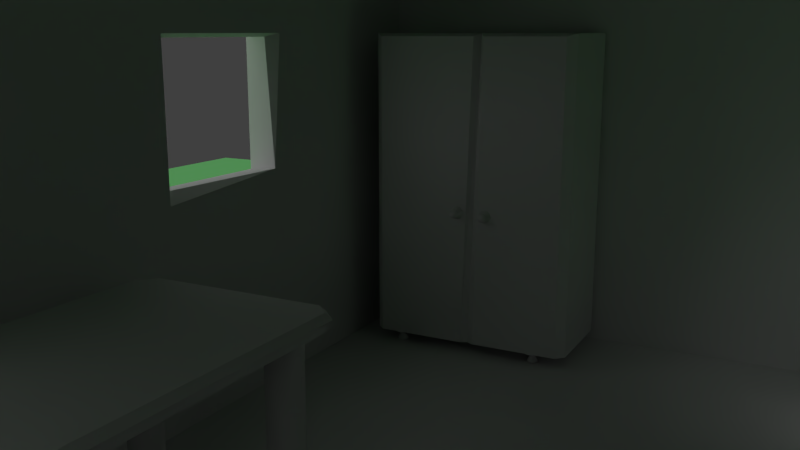 # Source: Fischerhaus.blend  (saved by Blender 2.71.0; exported with 4.5.12 LTS)
import bpy
from mathutils import Matrix  # noqa: F401  (used for matrix-valued properties, if any)

bpy.ops.wm.read_factory_settings(use_empty=True)
scene = bpy.context.scene
scene.name = 'Scene'

# ---- collections
col_collection_1 = bpy.data.collections.new('Collection 1'); scene.collection.children.link(col_collection_1)

# ---- materials (node trees are filled in below, after node groups)
mat_material_002 = bpy.data.materials.new('Material.002')
mat_material_002.alpha_threshold = 0.0
mat_material_002.use_transparent_shadow = False
mat_material_002.diffuse_color = (0.2668, 0.1623, 0.05423, 1.0)
mat_material_002.roughness = 0.5
mat_material_002.specular_intensity = 0.0
mat_material_002.line_color = (0.0, 0.0, 0.0, 1.0)
mat_material_001 = bpy.data.materials.new('Material.001')
mat_material_001.alpha_threshold = 0.0
mat_material_001.use_transparent_shadow = False
mat_material_001.diffuse_color = (0.2438, 0.8, 0.2641, 1.0)
mat_material_001.roughness = 0.5
mat_material_001.line_color = (0.0, 0.0, 0.0, 1.0)
mat_material = bpy.data.materials.new('Material')
mat_material.alpha_threshold = 0.0
mat_material.use_transparent_shadow = False
mat_material.roughness = 0.5
mat_material.line_color = (0.0, 0.0, 0.0, 1.0)

# ---- material node trees

# ---- world
world_world = bpy.data.worlds.new('World'); scene.world = world_world
world_world.color = (0.05088, 0.05088, 0.05088)
world_world.use_sun_shadow = False
world_world.sun_shadow_jitter_overblur = 0.0
world_world.cycles.sampling_method = 'MANUAL'
world_world.cycles.sample_map_resolution = 256

# ---- cameras
cam_camera = bpy.data.cameras.new('Camera')
cam_camera.clip_end = 100.0
cam_camera.lens = 35.0
cam_camera.sensor_width = 32.0
cam_camera.sensor_height = 18.0
cam_camera.ortho_scale = 7.314
cam_camera.dof.focus_distance = 0.0
cam_camera.dof.aperture_fstop = 128.0

# ---- lights
light_lamp = bpy.data.lights.new('Lamp', 'SUN')
light_lamp.transmission_factor = 0.0
light_lamp.cutoff_distance = 30.0
light_lamp.angle = 2.648
light_lamp.energy = 1.0
light_lamp.shadow_buffer_clip_start = 1.001
light_lamp.shadow_soft_size = 3.973
light_lamp.shadow_cascade_max_distance = 1000.0
light_lamp.cycles.use_multiple_importance_sampling = False

# ---- meshes
me_cube_004 = bpy.data.meshes.new('Cube.004')
me_cube_004.from_pydata([(-0.3407, -0.2595, 0.3773), (-0.3843, -0.2159, 0.3773), (0.3843, -0.2159, 0.3773), (0.3407, -0.2595, 0.3773), (-0.251, 0.2268, 0.3775), (-0.2797, 0.2279, 0.3775), (-0.3024, 0.2103, 0.3775), (-0.3085, 0.1823, 0.3775), (-0.2952, 0.1568, 0.3775), (-0.2686, 0.1459, 0.3775), (-0.2412, 0.1547, 0.3775), (-0.2259, 0.179, 0.3775), (-0.2297, 0.2075, 0.3775), (-0.251, 0.2268, -0.01671), (-0.2797, 0.2279, -0.01671), (-0.3024, 0.2103, -0.01671), (-0.3085, 0.1823, -0.01671), (-0.2952, 0.1568, -0.01671), (-0.2686, 0.1459, -0.01671), (-0.2412, 0.1547, -0.01671), (-0.2259, 0.179, -0.01671), (-0.2297, 0.2075, -0.01671), (-0.2603, 0.2041, -0.02411), (-0.2722, 0.2046, -0.02411), (-0.2817, 0.1972, -0.02411), (-0.2842, 0.1856, -0.02411), (-0.2787, 0.175, -0.02411), (-0.2676, 0.1705, -0.02411), (-0.2562, 0.1741, -0.02411), (-0.2498, 0.1842, -0.02411), (-0.2514, 0.1961, -0.02411), (-0.2603, 0.2041, -0.03152), (-0.2722, 0.2046, -0.03152), (-0.2817, 0.1972, -0.03152), (-0.2842, 0.1856, -0.03152), (-0.2787, 0.175, -0.03152), (-0.2676, 0.1705, -0.03152), (-0.2562, 0.1741, -0.03152), (-0.2498, 0.1842, -0.03152), (-0.2514, 0.1961, -0.03152), (-0.2558, 0.215, -0.05047), (-0.2758, 0.2158, -0.05047), (-0.2917, 0.2035, -0.05047), (-0.2959, 0.184, -0.05047), (-0.2866, 0.1662, -0.05047), (-0.2681, 0.1587, -0.05047), (-0.249, 0.1648, -0.05047), (-0.2383, 0.1817, -0.05047), (-0.241, 0.2015, -0.05047), (-0.2558, 0.215, -0.06256), (-0.2758, 0.2158, -0.06256), (-0.2917, 0.2035, -0.06256), (-0.2959, 0.184, -0.06256), (-0.2866, 0.1662, -0.06256), (-0.2681, 0.1587, -0.06256), (-0.249, 0.1648, -0.06256), (-0.2383, 0.1817, -0.06256), (-0.241, 0.2015, -0.06256), (-0.2456, -0.1551, 0.3775), (-0.2743, -0.154, 0.3775), (-0.297, -0.1716, 0.3775), (-0.3031, -0.1997, 0.3775), (-0.2898, -0.2251, 0.3775), (-0.2632, -0.236, 0.3775), (-0.2358, -0.2272, 0.3775), (-0.2205, -0.2029, 0.3775), (-0.2243, -0.1745, 0.3775), (-0.2456, -0.1551, -0.01671), (-0.2743, -0.154, -0.01671), (-0.297, -0.1716, -0.01671), (-0.3031, -0.1997, -0.01671), (-0.2898, -0.2251, -0.01671), (-0.2632, -0.236, -0.01671), (-0.2358, -0.2272, -0.01671), (-0.2205, -0.2029, -0.01671), (-0.2243, -0.1745, -0.01671), (-0.2549, -0.1778, -0.02411), (-0.2668, -0.1774, -0.02411), (-0.2763, -0.1847, -0.02411), (-0.2788, -0.1964, -0.02411), (-0.2733, -0.207, -0.02411), (-0.2622, -0.2115, -0.02411), (-0.2508, -0.2078, -0.02411), (-0.2444, -0.1977, -0.02411), (-0.2461, -0.1859, -0.02411), (-0.2549, -0.1778, -0.03152), (-0.2668, -0.1774, -0.03152), (-0.2763, -0.1847, -0.03152), (-0.2788, -0.1964, -0.03152), (-0.2733, -0.207, -0.03152), (-0.2622, -0.2115, -0.03152), (-0.2508, -0.2078, -0.03152), (-0.2444, -0.1977, -0.03152), (-0.2461, -0.1859, -0.03152), (-0.2504, -0.1669, -0.05047), (-0.2704, -0.1661, -0.05047), (-0.2863, -0.1784, -0.05047), (-0.2905, -0.198, -0.05047), (-0.2812, -0.2157, -0.05047), (-0.2627, -0.2233, -0.05047), (-0.2436, -0.2172, -0.05047), (-0.2329, -0.2002, -0.05047), (-0.2356, -0.1804, -0.05047), (-0.2504, -0.1669, -0.06256), (-0.2704, -0.1661, -0.06256), (-0.2863, -0.1784, -0.06256), (-0.2905, -0.198, -0.06256), (-0.2812, -0.2157, -0.06256), (-0.2627, -0.2233, -0.06256), (-0.2436, -0.2172, -0.06256), (-0.2329, -0.2002, -0.06256), (-0.2356, -0.1804, -0.06256), (0.2955, 0.2268, 0.3775), (0.2668, 0.2279, 0.3775), (0.2441, 0.2103, 0.3775), (0.238, 0.1823, 0.3775), (0.2514, 0.1568, 0.3775), (0.278, 0.1459, 0.3775), (0.3053, 0.1547, 0.3775), (0.3207, 0.179, 0.3775), (0.3168, 0.2075, 0.3775), (0.2955, 0.2268, -0.01671), (0.2668, 0.2279, -0.01671), (0.2441, 0.2103, -0.01671), (0.238, 0.1823, -0.01671), (0.2514, 0.1568, -0.01671), (0.278, 0.1459, -0.01671), (0.3053, 0.1547, -0.01671), (0.3207, 0.179, -0.01671), (0.3168, 0.2075, -0.01671), (0.2862, 0.2041, -0.02411), (0.2743, 0.2046, -0.02411), (0.2649, 0.1972, -0.02411), (0.2623, 0.1856, -0.02411), (0.2679, 0.175, -0.02411), (0.2789, 0.1705, -0.02411), (0.2903, 0.1741, -0.02411), (0.2967, 0.1842, -0.02411), (0.2951, 0.1961, -0.02411), (0.2862, 0.2041, -0.03152), (0.2743, 0.2046, -0.03152), (0.2649, 0.1972, -0.03152), (0.2623, 0.1856, -0.03152), (0.2679, 0.175, -0.03152), (0.2789, 0.1705, -0.03152), (0.2903, 0.1741, -0.03152), (0.2967, 0.1842, -0.03152), (0.2951, 0.1961, -0.03152), (0.2907, 0.215, -0.05047), (0.2707, 0.2158, -0.05047), (0.2549, 0.2035, -0.05047), (0.2506, 0.184, -0.05047), (0.2599, 0.1662, -0.05047), (0.2785, 0.1587, -0.05047), (0.2976, 0.1648, -0.05047), (0.3082, 0.1817, -0.05047), (0.3055, 0.2015, -0.05047), (0.2907, 0.215, -0.06256), (0.2707, 0.2158, -0.06256), (0.2549, 0.2035, -0.06256), (0.2506, 0.184, -0.06256), (0.2599, 0.1662, -0.06256), (0.2785, 0.1587, -0.06256), (0.2976, 0.1648, -0.06256), (0.3082, 0.1817, -0.06256), (0.3055, 0.2015, -0.06256), (0.3009, -0.1551, 0.3775), (0.2722, -0.154, 0.3775), (0.2495, -0.1716, 0.3775), (0.2434, -0.1997, 0.3775), (0.2568, -0.2251, 0.3775), (0.2834, -0.236, 0.3775), (0.3107, -0.2272, 0.3775), (0.3261, -0.2029, 0.3775), (0.3222, -0.1745, 0.3775), (0.3009, -0.1551, -0.01671), (0.2722, -0.154, -0.01671), (0.2495, -0.1716, -0.01671), (0.2434, -0.1997, -0.01671), (0.2568, -0.2251, -0.01671), (0.2834, -0.236, -0.01671), (0.3107, -0.2272, -0.01671), (0.3261, -0.2029, -0.01671), (0.3222, -0.1745, -0.01671), (0.2916, -0.1778, -0.02411), (0.2797, -0.1774, -0.02411), (0.2702, -0.1847, -0.02411), (0.2677, -0.1964, -0.02411), (0.2733, -0.207, -0.02411), (0.2843, -0.2115, -0.02411), (0.2957, -0.2078, -0.02411), (0.3021, -0.1977, -0.02411), (0.3005, -0.1859, -0.02411), (0.2916, -0.1778, -0.03152), (0.2797, -0.1774, -0.03152), (0.2702, -0.1847, -0.03152), (0.2677, -0.1964, -0.03152), (0.2733, -0.207, -0.03152), (0.2843, -0.2115, -0.03152), (0.2957, -0.2078, -0.03152), (0.3021, -0.1977, -0.03152), (0.3005, -0.1859, -0.03152), (0.2961, -0.1669, -0.05047), (0.2761, -0.1661, -0.05047), (0.2603, -0.1784, -0.05047), (0.256, -0.198, -0.05047), (0.2653, -0.2157, -0.05047), (0.2839, -0.2233, -0.05047), (0.3029, -0.2172, -0.05047), (0.3136, -0.2002, -0.05047), (0.3109, -0.1804, -0.05047), (0.2961, -0.1669, -0.06256), (0.2761, -0.1661, -0.06256), (0.2603, -0.1784, -0.06256), (0.256, -0.198, -0.06256), (0.2653, -0.2157, -0.06256), (0.2839, -0.2233, -0.06256), (0.3029, -0.2172, -0.06256), (0.3136, -0.2002, -0.06256), (0.3109, -0.1804, -0.06256), (-0.3843, 0.2141, 0.3773), (-0.3371, 0.2613, 0.3773), (0.3371, 0.2613, 0.3773), (0.3843, 0.2141, 0.3773), (-0.3843, -0.2159, 0.4009), (-0.3407, -0.2595, 0.4009), (0.3407, -0.2595, 0.4009), (0.3843, -0.2159, 0.4009), (-0.3371, 0.2613, 0.4009), (-0.3843, 0.2141, 0.4009), (0.3843, 0.2141, 0.4009), (0.3371, 0.2613, 0.4009), (-0.3968, -0.2229, 0.4007), (-0.3824, -0.2169, 0.4151), (-0.3518, -0.2679, 0.4007), (-0.3458, -0.2535, 0.4151), (0.3518, -0.2679, 0.4007), (0.3458, -0.2535, 0.4151), (0.3968, -0.2229, 0.4007), (0.3824, -0.2169, 0.4151), (-0.3481, 0.2698, 0.4007), (-0.3422, 0.2553, 0.4151), (-0.3968, 0.2211, 0.4007), (-0.3824, 0.2151, 0.4151), (0.3968, 0.2211, 0.4007), (0.3824, 0.2151, 0.4151), (0.3481, 0.2698, 0.4007), (0.3422, 0.2553, 0.4151)], [], [(0, 225, 224, 1), (226, 3, 2, 227), (224, 229, 220, 1), (0, 1, 220, 221, 222, 223, 2, 3), (226, 225, 0, 3), (230, 227, 2, 223), (220, 229, 228, 221), (17, 26, 27, 18), (12, 21, 13, 4), (7, 16, 17, 8), (11, 20, 21, 12), (6, 15, 16, 7), (10, 19, 20, 11), (5, 14, 15, 6), (9, 18, 19, 10), (4, 13, 14, 5), (8, 17, 18, 9), (28, 37, 38, 29), (21, 30, 22, 13), (16, 25, 26, 17), (20, 29, 30, 21), (15, 24, 25, 16), (19, 28, 29, 20), (14, 23, 24, 15), (18, 27, 28, 19), (13, 22, 23, 14), (39, 48, 40, 31), (23, 32, 33, 24), (27, 36, 37, 28), (22, 31, 32, 23), (26, 35, 36, 27), (30, 39, 31, 22), (25, 34, 35, 26), (29, 38, 39, 30), (24, 33, 34, 25), (45, 54, 55, 46), (34, 43, 44, 35), (38, 47, 48, 39), (33, 42, 43, 34), (37, 46, 47, 38), (32, 41, 42, 33), (36, 45, 46, 37), (31, 40, 41, 32), (35, 44, 45, 36), (50, 49, 57, 56, 55, 54, 53, 52, 51), (40, 49, 50, 41), (44, 53, 54, 45), (48, 57, 49, 40), (43, 52, 53, 44), (47, 56, 57, 48), (42, 51, 52, 43), (46, 55, 56, 47), (41, 50, 51, 42), (71, 80, 81, 72), (66, 75, 67, 58), (61, 70, 71, 62), (65, 74, 75, 66), (60, 69, 70, 61), (64, 73, 74, 65), (59, 68, 69, 60), (63, 72, 73, 64), (58, 67, 68, 59), (62, 71, 72, 63), (82, 91, 92, 83), (75, 84, 76, 67), (70, 79, 80, 71), (74, 83, 84, 75), (69, 78, 79, 70), (73, 82, 83, 74), (68, 77, 78, 69), (72, 81, 82, 73), (67, 76, 77, 68), (93, 102, 94, 85), (77, 86, 87, 78), (81, 90, 91, 82), (76, 85, 86, 77), (80, 89, 90, 81), (84, 93, 85, 76), (79, 88, 89, 80), (83, 92, 93, 84), (78, 87, 88, 79), (99, 108, 109, 100), (88, 97, 98, 89), (92, 101, 102, 93), (87, 96, 97, 88), (91, 100, 101, 92), (86, 95, 96, 87), (90, 99, 100, 91), (85, 94, 95, 86), (89, 98, 99, 90), (104, 103, 111, 110, 109, 108, 107, 106, 105), (94, 103, 104, 95), (98, 107, 108, 99), (102, 111, 103, 94), (97, 106, 107, 98), (101, 110, 111, 102), (96, 105, 106, 97), (100, 109, 110, 101), (95, 104, 105, 96), (125, 134, 135, 126), (120, 129, 121, 112), (115, 124, 125, 116), (119, 128, 129, 120), (114, 123, 124, 115), (118, 127, 128, 119), (113, 122, 123, 114), (117, 126, 127, 118), (112, 121, 122, 113), (116, 125, 126, 117), (136, 145, 146, 137), (129, 138, 130, 121), (124, 133, 134, 125), (128, 137, 138, 129), (123, 132, 133, 124), (127, 136, 137, 128), (122, 131, 132, 123), (126, 135, 136, 127), (121, 130, 131, 122), (147, 156, 148, 139), (131, 140, 141, 132), (135, 144, 145, 136), (130, 139, 140, 131), (134, 143, 144, 135), (138, 147, 139, 130), (133, 142, 143, 134), (137, 146, 147, 138), (132, 141, 142, 133), (153, 162, 163, 154), (142, 151, 152, 143), (146, 155, 156, 147), (141, 150, 151, 142), (145, 154, 155, 146), (140, 149, 150, 141), (144, 153, 154, 145), (139, 148, 149, 140), (143, 152, 153, 144), (158, 157, 165, 164, 163, 162, 161, 160, 159), (148, 157, 158, 149), (152, 161, 162, 153), (156, 165, 157, 148), (151, 160, 161, 152), (155, 164, 165, 156), (150, 159, 160, 151), (154, 163, 164, 155), (149, 158, 159, 150), (179, 188, 189, 180), (174, 183, 175, 166), (169, 178, 179, 170), (173, 182, 183, 174), (168, 177, 178, 169), (172, 181, 182, 173), (167, 176, 177, 168), (171, 180, 181, 172), (166, 175, 176, 167), (170, 179, 180, 171), (190, 199, 200, 191), (183, 192, 184, 175), (178, 187, 188, 179), (182, 191, 192, 183), (177, 186, 187, 178), (181, 190, 191, 182), (176, 185, 186, 177), (180, 189, 190, 181), (175, 184, 185, 176), (201, 210, 202, 193), (185, 194, 195, 186), (189, 198, 199, 190), (184, 193, 194, 185), (188, 197, 198, 189), (192, 201, 193, 184), (187, 196, 197, 188), (191, 200, 201, 192), (186, 195, 196, 187), (207, 216, 217, 208), (196, 205, 206, 197), (200, 209, 210, 201), (195, 204, 205, 196), (199, 208, 209, 200), (194, 203, 204, 195), (198, 207, 208, 199), (193, 202, 203, 194), (197, 206, 207, 198), (212, 211, 219, 218, 217, 216, 215, 214, 213), (202, 211, 212, 203), (206, 215, 216, 207), (210, 219, 211, 202), (205, 214, 215, 206), (209, 218, 219, 210), (204, 213, 214, 205), (208, 217, 218, 209), (203, 212, 213, 204), (221, 228, 231, 222), (230, 223, 222, 231), (229, 224, 232, 242), (226, 227, 238, 236), (230, 231, 246, 244), (224, 225, 234, 232), (228, 229, 242, 240), (227, 230, 244, 238), (225, 226, 236, 234), (231, 228, 240, 246), (235, 233, 232, 234), (239, 237, 236, 238), (237, 235, 234, 236), (243, 241, 240, 242), (247, 245, 244, 246), (241, 247, 246, 240), (233, 243, 242, 232), (245, 239, 238, 244), (237, 239, 245, 247, 241, 243, 233, 235)])
me_cube_004.polygons.foreach_set('use_smooth', [0, 0, 0, 0, 0, 0, 0, 1, 1, 1, 1, 1, 1, 1, 1, 1, 1, 1, 1, 1, 1, 1, 1, 1, 1, 1, 1, 1, 1, 1, 1, 1, 1, 1, 1, 1, 1, 1, 1, 1, 1, 1, 1, 1, 1, 1, 1, 1, 1, 1, 1, 1, 1, 1, 1, 1, 1, 1, 1, 1, 1, 1, 1, 1, 1, 1, 1, 1, 1, 1, 1, 1, 1, 1, 1, 1, 1, 1, 1, 1, 1, 1, 1, 1, 1, 1, 1, 1, 1, 1, 1, 1, 1, 1, 1, 1, 1, 1, 1, 1, 1, 1, 1, 1, 1, 1, 1, 1, 1, 1, 1, 1, 1, 1, 1, 1, 1, 1, 1, 1, 1, 1, 1, 1, 1, 1, 1, 1, 1, 1, 1, 1, 1, 1, 1, 1, 1, 1, 1, 1, 1, 1, 1, 1, 1, 1, 1, 1, 1, 1, 1, 1, 1, 1, 1, 1, 1, 1, 1, 1, 1, 1, 1, 1, 1, 1, 1, 1, 1, 1, 1, 1, 1, 1, 1, 1, 1, 1, 1, 1, 1, 1, 1, 1, 1, 1, 1, 1, 1, 1, 1, 0, 0, 0, 0, 0, 0, 0, 0, 0, 0, 0, 0, 0, 0, 0, 0, 0, 0, 0])
me_cube_004.use_remesh_preserve_volume = False
me_cube_004.use_remesh_preserve_attributes = False
me_cube_004.use_mirror_vertex_groups = False
me_cube_004.update()
me_cube_003 = bpy.data.meshes.new('Cube.003')
me_cube_003.from_pydata([(-0.3407, -0.2595, 5.96e-08), (-0.3843, -0.2159, 5.96e-08), (0.3843, -0.2159, 5.96e-08), (0.3407, -0.2595, 5.96e-08), (-0.251, 0.2268, 0.0005754), (-0.2797, 0.2279, 0.0005754), (-0.3024, 0.2103, 0.0005754), (-0.3085, 0.1823, 0.0005755), (-0.2952, 0.1568, 0.0005755), (-0.2686, 0.1459, 0.0005755), (-0.2412, 0.1547, 0.0005755), (-0.2259, 0.179, 0.0005755), (-0.2297, 0.2075, 0.0005754), (-0.251, 0.2268, -0.01671), (-0.2797, 0.2279, -0.01671), (-0.3024, 0.2103, -0.01671), (-0.3085, 0.1823, -0.01671), (-0.2952, 0.1568, -0.01671), (-0.2686, 0.1459, -0.01671), (-0.2412, 0.1547, -0.01671), (-0.2259, 0.179, -0.01671), (-0.2297, 0.2075, -0.01671), (-0.2603, 0.2041, -0.02411), (-0.2722, 0.2046, -0.02411), (-0.2817, 0.1972, -0.02411), (-0.2842, 0.1856, -0.02411), (-0.2787, 0.175, -0.02411), (-0.2676, 0.1705, -0.02411), (-0.2562, 0.1741, -0.02411), (-0.2498, 0.1842, -0.02411), (-0.2514, 0.1961, -0.02411), (-0.2603, 0.2041, -0.03152), (-0.2722, 0.2046, -0.03152), (-0.2817, 0.1972, -0.03152), (-0.2842, 0.1856, -0.03152), (-0.2787, 0.175, -0.03152), (-0.2676, 0.1705, -0.03152), (-0.2562, 0.1741, -0.03152), (-0.2498, 0.1842, -0.03152), (-0.2514, 0.1961, -0.03152), (-0.2558, 0.215, -0.05047), (-0.2758, 0.2158, -0.05047), (-0.2917, 0.2035, -0.05047), (-0.2959, 0.184, -0.05047), (-0.2866, 0.1662, -0.05047), (-0.2681, 0.1587, -0.05047), (-0.249, 0.1648, -0.05047), (-0.2383, 0.1817, -0.05047), (-0.241, 0.2015, -0.05047), (-0.2558, 0.215, -0.06256), (-0.2758, 0.2158, -0.06256), (-0.2917, 0.2035, -0.06256), (-0.2959, 0.184, -0.06256), (-0.2866, 0.1662, -0.06256), (-0.2681, 0.1587, -0.06256), (-0.249, 0.1648, -0.06256), (-0.2383, 0.1817, -0.06256), (-0.241, 0.2015, -0.06256), (-0.2456, -0.1551, 0.0005754), (-0.2743, -0.154, 0.0005754), (-0.297, -0.1716, 0.0005754), (-0.3031, -0.1997, 0.0005755), (-0.2898, -0.2251, 0.0005755), (-0.2632, -0.236, 0.0005755), (-0.2358, -0.2272, 0.0005755), (-0.2205, -0.2029, 0.0005755), (-0.2243, -0.1745, 0.0005754), (-0.2456, -0.1551, -0.01671), (-0.2743, -0.154, -0.01671), (-0.297, -0.1716, -0.01671), (-0.3031, -0.1997, -0.01671), (-0.2898, -0.2251, -0.01671), (-0.2632, -0.236, -0.01671), (-0.2358, -0.2272, -0.01671), (-0.2205, -0.2029, -0.01671), (-0.2243, -0.1745, -0.01671), (-0.2549, -0.1778, -0.02411), (-0.2668, -0.1774, -0.02411), (-0.2763, -0.1847, -0.02411), (-0.2788, -0.1964, -0.02411), (-0.2733, -0.207, -0.02411), (-0.2622, -0.2115, -0.02411), (-0.2508, -0.2078, -0.02411), (-0.2444, -0.1977, -0.02411), (-0.2461, -0.1859, -0.02411), (-0.2549, -0.1778, -0.03152), (-0.2668, -0.1774, -0.03152), (-0.2763, -0.1847, -0.03152), (-0.2788, -0.1964, -0.03152), (-0.2733, -0.207, -0.03152), (-0.2622, -0.2115, -0.03152), (-0.2508, -0.2078, -0.03152), (-0.2444, -0.1977, -0.03152), (-0.2461, -0.1859, -0.03152), (-0.2504, -0.1669, -0.05047), (-0.2704, -0.1661, -0.05047), (-0.2863, -0.1784, -0.05047), (-0.2905, -0.198, -0.05047), (-0.2812, -0.2157, -0.05047), (-0.2627, -0.2233, -0.05047), (-0.2436, -0.2172, -0.05047), (-0.2329, -0.2002, -0.05047), (-0.2356, -0.1804, -0.05047), (-0.2504, -0.1669, -0.06256), (-0.2704, -0.1661, -0.06256), (-0.2863, -0.1784, -0.06256), (-0.2905, -0.198, -0.06256), (-0.2812, -0.2157, -0.06256), (-0.2627, -0.2233, -0.06256), (-0.2436, -0.2172, -0.06256), (-0.2329, -0.2002, -0.06256), (-0.2356, -0.1804, -0.06256), (0.2955, 0.2268, 0.0005754), (0.2668, 0.2279, 0.0005754), (0.2441, 0.2103, 0.0005754), (0.238, 0.1823, 0.0005755), (0.2514, 0.1568, 0.0005755), (0.278, 0.1459, 0.0005755), (0.3053, 0.1547, 0.0005755), (0.3207, 0.179, 0.0005755), (0.3168, 0.2075, 0.0005754), (0.2955, 0.2268, -0.01671), (0.2668, 0.2279, -0.01671), (0.2441, 0.2103, -0.01671), (0.238, 0.1823, -0.01671), (0.2514, 0.1568, -0.01671), (0.278, 0.1459, -0.01671), (0.3053, 0.1547, -0.01671), (0.3207, 0.179, -0.01671), (0.3168, 0.2075, -0.01671), (0.2862, 0.2041, -0.02411), (0.2743, 0.2046, -0.02411), (0.2649, 0.1972, -0.02411), (0.2623, 0.1856, -0.02411), (0.2679, 0.175, -0.02411), (0.2789, 0.1705, -0.02411), (0.2903, 0.1741, -0.02411), (0.2967, 0.1842, -0.02411), (0.2951, 0.1961, -0.02411), (0.2862, 0.2041, -0.03152), (0.2743, 0.2046, -0.03152), (0.2649, 0.1972, -0.03152), (0.2623, 0.1856, -0.03152), (0.2679, 0.175, -0.03152), (0.2789, 0.1705, -0.03152), (0.2903, 0.1741, -0.03152), (0.2967, 0.1842, -0.03152), (0.2951, 0.1961, -0.03152), (0.2907, 0.215, -0.05047), (0.2707, 0.2158, -0.05047), (0.2549, 0.2035, -0.05047), (0.2506, 0.184, -0.05047), (0.2599, 0.1662, -0.05047), (0.2785, 0.1587, -0.05047), (0.2976, 0.1648, -0.05047), (0.3082, 0.1817, -0.05047), (0.3055, 0.2015, -0.05047), (0.2907, 0.215, -0.06256), (0.2707, 0.2158, -0.06256), (0.2549, 0.2035, -0.06256), (0.2506, 0.184, -0.06256), (0.2599, 0.1662, -0.06256), (0.2785, 0.1587, -0.06256), (0.2976, 0.1648, -0.06256), (0.3082, 0.1817, -0.06256), (0.3055, 0.2015, -0.06256), (0.3009, -0.1551, 0.0005754), (0.2722, -0.154, 0.0005754), (0.2495, -0.1716, 0.0005754), (0.2434, -0.1997, 0.0005755), (0.2568, -0.2251, 0.0005755), (0.2834, -0.236, 0.0005755), (0.3107, -0.2272, 0.0005755), (0.3261, -0.2029, 0.0005755), (0.3222, -0.1745, 0.0005754), (0.3009, -0.1551, -0.01671), (0.2722, -0.154, -0.01671), (0.2495, -0.1716, -0.01671), (0.2434, -0.1997, -0.01671), (0.2568, -0.2251, -0.01671), (0.2834, -0.236, -0.01671), (0.3107, -0.2272, -0.01671), (0.3261, -0.2029, -0.01671), (0.3222, -0.1745, -0.01671), (0.2916, -0.1778, -0.02411), (0.2797, -0.1774, -0.02411), (0.2702, -0.1847, -0.02411), (0.2677, -0.1964, -0.02411), (0.2733, -0.207, -0.02411), (0.2843, -0.2115, -0.02411), (0.2957, -0.2078, -0.02411), (0.3021, -0.1977, -0.02411), (0.3005, -0.1859, -0.02411), (0.2916, -0.1778, -0.03152), (0.2797, -0.1774, -0.03152), (0.2702, -0.1847, -0.03152), (0.2677, -0.1964, -0.03152), (0.2733, -0.207, -0.03152), (0.2843, -0.2115, -0.03152), (0.2957, -0.2078, -0.03152), (0.3021, -0.1977, -0.03152), (0.3005, -0.1859, -0.03152), (0.2961, -0.1669, -0.05047), (0.2761, -0.1661, -0.05047), (0.2603, -0.1784, -0.05047), (0.256, -0.198, -0.05047), (0.2653, -0.2157, -0.05047), (0.2839, -0.2233, -0.05047), (0.3029, -0.2172, -0.05047), (0.3136, -0.2002, -0.05047), (0.3109, -0.1804, -0.05047), (0.2961, -0.1669, -0.06256), (0.2761, -0.1661, -0.06256), (0.2603, -0.1784, -0.06256), (0.256, -0.198, -0.06256), (0.2653, -0.2157, -0.06256), (0.2839, -0.2233, -0.06256), (0.3029, -0.2172, -0.06256), (0.3136, -0.2002, -0.06256), (0.3109, -0.1804, -0.06256), (-0.3843, 0.2141, 5.96e-08), (-0.3371, 0.2613, 5.96e-08), (0.3371, 0.2613, 5.96e-08), (0.3843, 0.2141, 5.96e-08), (-0.3843, -0.2159, 0.1626), (-0.3407, -0.2595, 0.1626), (0.3407, -0.2595, 0.1626), (0.3843, -0.2159, 0.1626), (-0.3371, 0.2613, 0.1626), (-0.3843, 0.2141, 0.1626), (0.3843, 0.2141, 0.1626), (0.3371, 0.2613, 0.1626), (-0.3968, -0.2229, 0.1624), (-0.3824, -0.2169, 0.1768), (-0.3518, -0.2679, 0.1624), (-0.3458, -0.2535, 0.1768), (0.3518, -0.2679, 0.1624), (0.3458, -0.2535, 0.1768), (0.3968, -0.2229, 0.1624), (0.3824, -0.2169, 0.1768), (-0.3481, 0.2698, 0.1624), (-0.3422, 0.2553, 0.1768), (-0.3968, 0.2211, 0.1624), (-0.3824, 0.2151, 0.1768), (0.3968, 0.2211, 0.1624), (0.3824, 0.2151, 0.1768), (0.3481, 0.2698, 0.1624), (0.3422, 0.2553, 0.1768)], [], [(0, 225, 224, 1), (226, 3, 2, 227), (224, 229, 220, 1), (0, 1, 220, 221, 222, 223, 2, 3), (226, 225, 0, 3), (230, 227, 2, 223), (220, 229, 228, 221), (5, 6, 7, 8, 9, 10, 11, 12, 4), (17, 26, 27, 18), (12, 21, 13, 4), (7, 16, 17, 8), (11, 20, 21, 12), (6, 15, 16, 7), (10, 19, 20, 11), (5, 14, 15, 6), (9, 18, 19, 10), (4, 13, 14, 5), (8, 17, 18, 9), (28, 37, 38, 29), (21, 30, 22, 13), (16, 25, 26, 17), (20, 29, 30, 21), (15, 24, 25, 16), (19, 28, 29, 20), (14, 23, 24, 15), (18, 27, 28, 19), (13, 22, 23, 14), (39, 48, 40, 31), (23, 32, 33, 24), (27, 36, 37, 28), (22, 31, 32, 23), (26, 35, 36, 27), (30, 39, 31, 22), (25, 34, 35, 26), (29, 38, 39, 30), (24, 33, 34, 25), (45, 54, 55, 46), (34, 43, 44, 35), (38, 47, 48, 39), (33, 42, 43, 34), (37, 46, 47, 38), (32, 41, 42, 33), (36, 45, 46, 37), (31, 40, 41, 32), (35, 44, 45, 36), (50, 49, 57, 56, 55, 54, 53, 52, 51), (40, 49, 50, 41), (44, 53, 54, 45), (48, 57, 49, 40), (43, 52, 53, 44), (47, 56, 57, 48), (42, 51, 52, 43), (46, 55, 56, 47), (41, 50, 51, 42), (59, 60, 61, 62, 63, 64, 65, 66, 58), (71, 80, 81, 72), (66, 75, 67, 58), (61, 70, 71, 62), (65, 74, 75, 66), (60, 69, 70, 61), (64, 73, 74, 65), (59, 68, 69, 60), (63, 72, 73, 64), (58, 67, 68, 59), (62, 71, 72, 63), (82, 91, 92, 83), (75, 84, 76, 67), (70, 79, 80, 71), (74, 83, 84, 75), (69, 78, 79, 70), (73, 82, 83, 74), (68, 77, 78, 69), (72, 81, 82, 73), (67, 76, 77, 68), (93, 102, 94, 85), (77, 86, 87, 78), (81, 90, 91, 82), (76, 85, 86, 77), (80, 89, 90, 81), (84, 93, 85, 76), (79, 88, 89, 80), (83, 92, 93, 84), (78, 87, 88, 79), (99, 108, 109, 100), (88, 97, 98, 89), (92, 101, 102, 93), (87, 96, 97, 88), (91, 100, 101, 92), (86, 95, 96, 87), (90, 99, 100, 91), (85, 94, 95, 86), (89, 98, 99, 90), (104, 103, 111, 110, 109, 108, 107, 106, 105), (94, 103, 104, 95), (98, 107, 108, 99), (102, 111, 103, 94), (97, 106, 107, 98), (101, 110, 111, 102), (96, 105, 106, 97), (100, 109, 110, 101), (95, 104, 105, 96), (113, 114, 115, 116, 117, 118, 119, 120, 112), (125, 134, 135, 126), (120, 129, 121, 112), (115, 124, 125, 116), (119, 128, 129, 120), (114, 123, 124, 115), (118, 127, 128, 119), (113, 122, 123, 114), (117, 126, 127, 118), (112, 121, 122, 113), (116, 125, 126, 117), (136, 145, 146, 137), (129, 138, 130, 121), (124, 133, 134, 125), (128, 137, 138, 129), (123, 132, 133, 124), (127, 136, 137, 128), (122, 131, 132, 123), (126, 135, 136, 127), (121, 130, 131, 122), (147, 156, 148, 139), (131, 140, 141, 132), (135, 144, 145, 136), (130, 139, 140, 131), (134, 143, 144, 135), (138, 147, 139, 130), (133, 142, 143, 134), (137, 146, 147, 138), (132, 141, 142, 133), (153, 162, 163, 154), (142, 151, 152, 143), (146, 155, 156, 147), (141, 150, 151, 142), (145, 154, 155, 146), (140, 149, 150, 141), (144, 153, 154, 145), (139, 148, 149, 140), (143, 152, 153, 144), (158, 157, 165, 164, 163, 162, 161, 160, 159), (148, 157, 158, 149), (152, 161, 162, 153), (156, 165, 157, 148), (151, 160, 161, 152), (155, 164, 165, 156), (150, 159, 160, 151), (154, 163, 164, 155), (149, 158, 159, 150), (167, 168, 169, 170, 171, 172, 173, 174, 166), (179, 188, 189, 180), (174, 183, 175, 166), (169, 178, 179, 170), (173, 182, 183, 174), (168, 177, 178, 169), (172, 181, 182, 173), (167, 176, 177, 168), (171, 180, 181, 172), (166, 175, 176, 167), (170, 179, 180, 171), (190, 199, 200, 191), (183, 192, 184, 175), (178, 187, 188, 179), (182, 191, 192, 183), (177, 186, 187, 178), (181, 190, 191, 182), (176, 185, 186, 177), (180, 189, 190, 181), (175, 184, 185, 176), (201, 210, 202, 193), (185, 194, 195, 186), (189, 198, 199, 190), (184, 193, 194, 185), (188, 197, 198, 189), (192, 201, 193, 184), (187, 196, 197, 188), (191, 200, 201, 192), (186, 195, 196, 187), (207, 216, 217, 208), (196, 205, 206, 197), (200, 209, 210, 201), (195, 204, 205, 196), (199, 208, 209, 200), (194, 203, 204, 195), (198, 207, 208, 199), (193, 202, 203, 194), (197, 206, 207, 198), (212, 211, 219, 218, 217, 216, 215, 214, 213), (202, 211, 212, 203), (206, 215, 216, 207), (210, 219, 211, 202), (205, 214, 215, 206), (209, 218, 219, 210), (204, 213, 214, 205), (208, 217, 218, 209), (203, 212, 213, 204), (221, 228, 231, 222), (230, 223, 222, 231), (229, 224, 232, 242), (226, 227, 238, 236), (230, 231, 246, 244), (224, 225, 234, 232), (228, 229, 242, 240), (227, 230, 244, 238), (225, 226, 236, 234), (231, 228, 240, 246), (235, 233, 232, 234), (239, 237, 236, 238), (237, 235, 234, 236), (243, 241, 240, 242), (247, 245, 244, 246), (241, 247, 246, 240), (233, 243, 242, 232), (245, 239, 238, 244), (237, 239, 245, 247, 241, 243, 233, 235)])
me_cube_003.polygons.foreach_set('use_smooth', [0, 0, 0, 0, 0, 0, 0, 1, 1, 1, 1, 1, 1, 1, 1, 1, 1, 1, 1, 1, 1, 1, 1, 1, 1, 1, 1, 1, 1, 1, 1, 1, 1, 1, 1, 1, 1, 1, 1, 1, 1, 1, 1, 1, 1, 1, 1, 1, 1, 1, 1, 1, 1, 1, 1, 1, 1, 1, 1, 1, 1, 1, 1, 1, 1, 1, 1, 1, 1, 1, 1, 1, 1, 1, 1, 1, 1, 1, 1, 1, 1, 1, 1, 1, 1, 1, 1, 1, 1, 1, 1, 1, 1, 1, 1, 1, 1, 1, 1, 1, 1, 1, 1, 1, 1, 1, 1, 1, 1, 1, 1, 1, 1, 1, 1, 1, 1, 1, 1, 1, 1, 1, 1, 1, 1, 1, 1, 1, 1, 1, 1, 1, 1, 1, 1, 1, 1, 1, 1, 1, 1, 1, 1, 1, 1, 1, 1, 1, 1, 1, 1, 1, 1, 1, 1, 1, 1, 1, 1, 1, 1, 1, 1, 1, 1, 1, 1, 1, 1, 1, 1, 1, 1, 1, 1, 1, 1, 1, 1, 1, 1, 1, 1, 1, 1, 1, 1, 1, 1, 1, 1, 1, 1, 1, 1, 0, 0, 0, 0, 0, 0, 0, 0, 0, 0, 0, 0, 0, 0, 0, 0, 0, 0, 0])
me_cube_003.use_remesh_preserve_volume = False
me_cube_003.use_remesh_preserve_attributes = False
me_cube_003.use_mirror_vertex_groups = False
me_cube_003.update()
me_cube_002 = bpy.data.meshes.new('Cube.002')
me_cube_002.from_pydata([(-0.5036, 0.01307, -0.8645), (-0.5472, 0.05667, -0.8645), (-0.5472, 0.5338, -0.8645), (-0.5036, 0.5774, -0.8645), (0.5036, 0.5774, -0.8645), (0.5472, 0.5338, -0.8645), (0.5472, 0.05667, -0.8645), (0.5036, 0.01307, -0.8645), (-0.5472, 0.05667, 0.7696), (-0.5036, 0.01307, 0.7696), (-0.5036, 0.5774, 0.755), (-0.5472, 0.5338, 0.7696), (0.5472, 0.5338, 0.7696), (0.5036, 0.5774, 0.755), (0.5036, 0.01307, 0.7696), (0.5472, 0.05667, 0.7696), (-0.04986, 0.5348, 0.7696), (-0.009679, 0.5574, -0.8645), (-0.0751, 0.5774, 0.755), (-0.04245, 0.5774, -0.8645), (0.02547, 0.5774, -0.8645), (-0.02175, 0.5774, 0.755), (-0.08911, 0.5718, -0.1266), (-0.1126, 0.5718, -0.1257), (-0.1311, 0.5718, -0.1401), (-0.1361, 0.5718, -0.163), (-0.1252, 0.5718, -0.1837), (-0.1035, 0.5718, -0.1926), (-0.0811, 0.5718, -0.1855), (-0.06858, 0.5718, -0.1656), (-0.07174, 0.5718, -0.1424), (-0.08911, 0.5859, -0.1266), (-0.1126, 0.5859, -0.1257), (-0.1311, 0.5859, -0.1401), (-0.1361, 0.5859, -0.163), (-0.1252, 0.5859, -0.1837), (-0.1035, 0.5859, -0.1926), (-0.0811, 0.5859, -0.1855), (-0.06858, 0.5859, -0.1656), (-0.07174, 0.5859, -0.1424), (-0.0967, 0.5919, -0.1452), (-0.1064, 0.5919, -0.1448), (-0.1142, 0.5919, -0.1507), (-0.1162, 0.5919, -0.1603), (-0.1117, 0.5919, -0.1689), (-0.1027, 0.5919, -0.1726), (-0.09337, 0.5919, -0.1696), (-0.08816, 0.5919, -0.1614), (-0.08947, 0.5919, -0.1517), (-0.0967, 0.598, -0.1452), (-0.1064, 0.598, -0.1448), (-0.1142, 0.598, -0.1507), (-0.1162, 0.598, -0.1603), (-0.1117, 0.598, -0.1689), (-0.1027, 0.598, -0.1726), (-0.09337, 0.598, -0.1696), (-0.08816, 0.598, -0.1614), (-0.08947, 0.598, -0.1517), (-0.09304, 0.6134, -0.1362), (-0.1094, 0.6134, -0.1356), (-0.1223, 0.6134, -0.1456), (-0.1258, 0.6134, -0.1616), (-0.1182, 0.6134, -0.1761), (-0.103, 0.6134, -0.1823), (-0.08747, 0.6134, -0.1773), (-0.07874, 0.6134, -0.1634), (-0.08094, 0.6134, -0.1472), (-0.09304, 0.6233, -0.1362), (-0.1094, 0.6233, -0.1356), (-0.1223, 0.6233, -0.1456), (-0.1258, 0.6233, -0.1616), (-0.1182, 0.6233, -0.1761), (-0.103, 0.6233, -0.1823), (-0.08747, 0.6233, -0.1773), (-0.07874, 0.6233, -0.1634), (-0.08094, 0.6233, -0.1472), (0.03724, 0.5718, -0.1208), (0.02184, 0.5718, -0.1385), (0.02142, 0.5718, -0.162), (0.03618, 0.5718, -0.1802), (0.05921, 0.5718, -0.1847), (0.07974, 0.5718, -0.1733), (0.08815, 0.5718, -0.1514), (0.08052, 0.5718, -0.1292), (0.06041, 0.5718, -0.1171), (0.03724, 0.5859, -0.1208), (0.02184, 0.5859, -0.1385), (0.02142, 0.5859, -0.162), (0.03618, 0.5859, -0.1802), (0.05921, 0.5859, -0.1847), (0.07974, 0.5859, -0.1733), (0.08815, 0.5859, -0.1514), (0.08052, 0.5859, -0.1292), (0.06041, 0.5859, -0.1171), (0.04695, 0.5919, -0.1383), (0.04054, 0.5919, -0.1457), (0.04037, 0.5919, -0.1554), (0.04651, 0.5919, -0.163), (0.05609, 0.5919, -0.1649), (0.06463, 0.5919, -0.1602), (0.06813, 0.5919, -0.1511), (0.06495, 0.5919, -0.1418), (0.05659, 0.5919, -0.1368), (0.04695, 0.598, -0.1383), (0.04054, 0.598, -0.1457), (0.04037, 0.598, -0.1554), (0.04651, 0.598, -0.163), (0.05609, 0.598, -0.1649), (0.06463, 0.598, -0.1602), (0.06813, 0.598, -0.1511), (0.06495, 0.598, -0.1418), (0.05659, 0.598, -0.1368), (0.04227, 0.6134, -0.1299), (0.03154, 0.6134, -0.1422), (0.03125, 0.6134, -0.1586), (0.04154, 0.6134, -0.1713), (0.05759, 0.6134, -0.1744), (0.0719, 0.6134, -0.1665), (0.07776, 0.6134, -0.1512), (0.07244, 0.6134, -0.1358), (0.05843, 0.6134, -0.1273), (0.04227, 0.6233, -0.1299), (0.03154, 0.6233, -0.1422), (0.03125, 0.6233, -0.1586), (0.04154, 0.6233, -0.1713), (0.05759, 0.6233, -0.1744), (0.0719, 0.6233, -0.1665), (0.07776, 0.6233, -0.1512), (0.07244, 0.6233, -0.1358), (0.05843, 0.6233, -0.1273), (-0.3468, 0.546, -0.8639), (-0.3755, 0.5471, -0.8639), (-0.3983, 0.5295, -0.8639), (-0.4044, 0.5014, -0.8639), (-0.391, 0.476, -0.8639), (-0.3644, 0.4651, -0.8639), (-0.337, 0.4739, -0.8639), (-0.3217, 0.4982, -0.8639), (-0.3256, 0.5267, -0.8639), (-0.3468, 0.546, -0.8812), (-0.3755, 0.5471, -0.8812), (-0.3983, 0.5295, -0.8812), (-0.4044, 0.5014, -0.8812), (-0.391, 0.476, -0.8812), (-0.3644, 0.4651, -0.8812), (-0.337, 0.4739, -0.8812), (-0.3217, 0.4982, -0.8812), (-0.3256, 0.5267, -0.8812), (-0.3561, 0.5233, -0.8886), (-0.3681, 0.5238, -0.8886), (-0.3775, 0.5164, -0.8886), (-0.3801, 0.5048, -0.8886), (-0.3745, 0.4942, -0.8886), (-0.3634, 0.4896, -0.8886), (-0.352, 0.4933, -0.8886), (-0.3457, 0.5034, -0.8886), (-0.3473, 0.5152, -0.8886), (-0.3561, 0.5233, -0.896), (-0.3681, 0.5238, -0.896), (-0.3775, 0.5164, -0.896), (-0.3801, 0.5048, -0.896), (-0.3745, 0.4942, -0.896), (-0.3634, 0.4896, -0.896), (-0.352, 0.4933, -0.896), (-0.3457, 0.5034, -0.896), (-0.3473, 0.5152, -0.896), (-0.3516, 0.5342, -0.9149), (-0.3717, 0.535, -0.9149), (-0.3875, 0.5227, -0.9149), (-0.3918, 0.5032, -0.9149), (-0.3824, 0.4854, -0.9149), (-0.3639, 0.4778, -0.9149), (-0.3448, 0.484, -0.9149), (-0.3341, 0.5009, -0.9149), (-0.3368, 0.5207, -0.9149), (-0.3516, 0.5342, -0.927), (-0.3717, 0.535, -0.927), (-0.3875, 0.5227, -0.927), (-0.3918, 0.5032, -0.927), (-0.3824, 0.4854, -0.927), (-0.3639, 0.4778, -0.927), (-0.3448, 0.484, -0.927), (-0.3341, 0.5009, -0.927), (-0.3368, 0.5207, -0.927), (-0.3636, 0.08287, -0.8639), (-0.3924, 0.08401, -0.8639), (-0.4151, 0.06642, -0.8639), (-0.4212, 0.03834, -0.8639), (-0.4078, 0.0129, -0.8639), (-0.3812, 0.002021, -0.8639), (-0.3538, 0.01078, -0.8639), (-0.3385, 0.03508, -0.8639), (-0.3424, 0.06355, -0.8639), (-0.3636, 0.08287, -0.8812), (-0.3924, 0.08401, -0.8812), (-0.4151, 0.06642, -0.8812), (-0.4212, 0.03834, -0.8812), (-0.4078, 0.0129, -0.8812), (-0.3812, 0.002021, -0.8812), (-0.3538, 0.01078, -0.8812), (-0.3385, 0.03508, -0.8812), (-0.3424, 0.06355, -0.8812), (-0.3729, 0.06017, -0.8886), (-0.3849, 0.06064, -0.8886), (-0.3943, 0.05332, -0.8886), (-0.3969, 0.04164, -0.8886), (-0.3913, 0.03106, -0.8886), (-0.3802, 0.02653, -0.8886), (-0.3689, 0.03018, -0.8886), (-0.3625, 0.04029, -0.8886), (-0.3641, 0.05213, -0.8886), (-0.3729, 0.06017, -0.896), (-0.3849, 0.06064, -0.896), (-0.3943, 0.05332, -0.896), (-0.3969, 0.04164, -0.896), (-0.3913, 0.03106, -0.896), (-0.3802, 0.02653, -0.896), (-0.3689, 0.03018, -0.896), (-0.3625, 0.04029, -0.896), (-0.3641, 0.05213, -0.896), (-0.3685, 0.0711, -0.9149), (-0.3885, 0.07188, -0.9149), (-0.4043, 0.05962, -0.9149), (-0.4086, 0.04005, -0.9149), (-0.3992, 0.02232, -0.9149), (-0.3807, 0.01474, -0.9149), (-0.3616, 0.02084, -0.9149), (-0.3509, 0.03778, -0.9149), (-0.3536, 0.05763, -0.9149), (-0.3685, 0.0711, -0.927), (-0.3885, 0.07188, -0.927), (-0.4043, 0.05962, -0.927), (-0.4086, 0.04005, -0.927), (-0.3992, 0.02232, -0.927), (-0.3807, 0.01474, -0.927), (-0.3616, 0.02084, -0.927), (-0.3509, 0.03778, -0.927), (-0.3536, 0.05763, -0.927), (0.4239, 0.546, -0.8639), (0.3952, 0.5471, -0.8639), (0.3724, 0.5295, -0.8639), (0.3663, 0.5014, -0.8639), (0.3797, 0.476, -0.8639), (0.4063, 0.4651, -0.8639), (0.4337, 0.4739, -0.8639), (0.449, 0.4982, -0.8639), (0.4451, 0.5267, -0.8639), (0.4239, 0.546, -0.8812), (0.3952, 0.5471, -0.8812), (0.3724, 0.5295, -0.8812), (0.3663, 0.5014, -0.8812), (0.3797, 0.476, -0.8812), (0.4063, 0.4651, -0.8812), (0.4337, 0.4739, -0.8812), (0.449, 0.4982, -0.8812), (0.4451, 0.5267, -0.8812), (0.4146, 0.5233, -0.8886), (0.4026, 0.5238, -0.8886), (0.3932, 0.5164, -0.8886), (0.3906, 0.5048, -0.8886), (0.3962, 0.4942, -0.8886), (0.4073, 0.4896, -0.8886), (0.4187, 0.4933, -0.8886), (0.425, 0.5034, -0.8886), (0.4234, 0.5152, -0.8886), (0.4146, 0.5233, -0.896), (0.4026, 0.5238, -0.896), (0.3932, 0.5164, -0.896), (0.3906, 0.5048, -0.896), (0.3962, 0.4942, -0.896), (0.4073, 0.4896, -0.896), (0.4187, 0.4933, -0.896), (0.425, 0.5034, -0.896), (0.4234, 0.5152, -0.896), (0.419, 0.5342, -0.9149), (0.399, 0.535, -0.9149), (0.3832, 0.5227, -0.9149), (0.3789, 0.5032, -0.9149), (0.3883, 0.4854, -0.9149), (0.4068, 0.4778, -0.9149), (0.4259, 0.484, -0.9149), (0.4366, 0.5009, -0.9149), (0.4339, 0.5207, -0.9149), (0.419, 0.5342, -0.927), (0.399, 0.535, -0.927), (0.3832, 0.5227, -0.927), (0.3789, 0.5032, -0.927), (0.3883, 0.4854, -0.927), (0.4068, 0.4778, -0.927), (0.4259, 0.484, -0.927), (0.4366, 0.5009, -0.927), (0.4339, 0.5207, -0.927), (0.4071, 0.08287, -0.8639), (0.3783, 0.08401, -0.8639), (0.3556, 0.06642, -0.8639), (0.3495, 0.03834, -0.8639), (0.3629, 0.0129, -0.8639), (0.3895, 0.002021, -0.8639), (0.4169, 0.01078, -0.8639), (0.4322, 0.03508, -0.8639), (0.4283, 0.06355, -0.8639), (0.4071, 0.08287, -0.8812), (0.3783, 0.08401, -0.8812), (0.3556, 0.06642, -0.8812), (0.3495, 0.03834, -0.8812), (0.3629, 0.0129, -0.8812), (0.3895, 0.002021, -0.8812), (0.4169, 0.01078, -0.8812), (0.4322, 0.03508, -0.8812), (0.4283, 0.06355, -0.8812), (0.3978, 0.06017, -0.8886), (0.3858, 0.06064, -0.8886), (0.3764, 0.05332, -0.8886), (0.3738, 0.04164, -0.8886), (0.3794, 0.03106, -0.8886), (0.3905, 0.02653, -0.8886), (0.4018, 0.03018, -0.8886), (0.4082, 0.04029, -0.8886), (0.4066, 0.05213, -0.8886), (0.3978, 0.06017, -0.896), (0.3858, 0.06064, -0.896), (0.3764, 0.05332, -0.896), (0.3738, 0.04164, -0.896), (0.3794, 0.03106, -0.896), (0.3905, 0.02653, -0.896), (0.4018, 0.03018, -0.896), (0.4082, 0.04029, -0.896), (0.4066, 0.05213, -0.896), (0.4022, 0.0711, -0.9149), (0.3822, 0.07188, -0.9149), (0.3664, 0.05962, -0.9149), (0.3621, 0.04005, -0.9149), (0.3715, 0.02232, -0.9149), (0.39, 0.01474, -0.9149), (0.4091, 0.02084, -0.9149), (0.4198, 0.03778, -0.9149), (0.4171, 0.05763, -0.9149), (0.4022, 0.0711, -0.927), (0.3822, 0.07188, -0.927), (0.3664, 0.05962, -0.927), (0.3621, 0.04005, -0.927), (0.3715, 0.02232, -0.927), (0.39, 0.01474, -0.927), (0.4091, 0.02084, -0.927), (0.4198, 0.03778, -0.927), (0.4171, 0.05763, -0.927)], [], [(0, 1, 2, 3, 19, 17, 20, 4, 5, 6, 7), (12, 15, 6, 5), (14, 15, 12, 11, 8, 9), (21, 13, 4, 20), (14, 9, 0, 7), (0, 9, 8, 1), (10, 3, 2, 11), (12, 5, 4, 13), (14, 7, 6, 15), (8, 11, 2, 1), (18, 16, 17, 19), (10, 18, 19, 3), (16, 21, 20, 17), (11, 12, 13, 21, 16, 18, 10), (23, 24, 25, 26, 27, 28, 29, 30, 22), (35, 44, 45, 36), (30, 39, 31, 22), (25, 34, 35, 26), (29, 38, 39, 30), (24, 33, 34, 25), (28, 37, 38, 29), (23, 32, 33, 24), (27, 36, 37, 28), (22, 31, 32, 23), (26, 35, 36, 27), (46, 55, 56, 47), (39, 48, 40, 31), (34, 43, 44, 35), (38, 47, 48, 39), (33, 42, 43, 34), (37, 46, 47, 38), (32, 41, 42, 33), (36, 45, 46, 37), (31, 40, 41, 32), (57, 66, 58, 49), (41, 50, 51, 42), (45, 54, 55, 46), (40, 49, 50, 41), (44, 53, 54, 45), (48, 57, 49, 40), (43, 52, 53, 44), (47, 56, 57, 48), (42, 51, 52, 43), (63, 72, 73, 64), (52, 61, 62, 53), (56, 65, 66, 57), (51, 60, 61, 52), (55, 64, 65, 56), (50, 59, 60, 51), (54, 63, 64, 55), (49, 58, 59, 50), (53, 62, 63, 54), (68, 67, 75, 74, 73, 72, 71, 70, 69), (58, 67, 68, 59), (62, 71, 72, 63), (66, 75, 67, 58), (61, 70, 71, 62), (65, 74, 75, 66), (60, 69, 70, 61), (64, 73, 74, 65), (59, 68, 69, 60), (77, 78, 79, 80, 81, 82, 83, 84, 76), (89, 98, 99, 90), (84, 93, 85, 76), (79, 88, 89, 80), (83, 92, 93, 84), (78, 87, 88, 79), (82, 91, 92, 83), (77, 86, 87, 78), (81, 90, 91, 82), (76, 85, 86, 77), (80, 89, 90, 81), (100, 109, 110, 101), (93, 102, 94, 85), (88, 97, 98, 89), (92, 101, 102, 93), (87, 96, 97, 88), (91, 100, 101, 92), (86, 95, 96, 87), (90, 99, 100, 91), (85, 94, 95, 86), (111, 120, 112, 103), (95, 104, 105, 96), (99, 108, 109, 100), (94, 103, 104, 95), (98, 107, 108, 99), (102, 111, 103, 94), (97, 106, 107, 98), (101, 110, 111, 102), (96, 105, 106, 97), (117, 126, 127, 118), (106, 115, 116, 107), (110, 119, 120, 111), (105, 114, 115, 106), (109, 118, 119, 110), (104, 113, 114, 105), (108, 117, 118, 109), (103, 112, 113, 104), (107, 116, 117, 108), (122, 121, 129, 128, 127, 126, 125, 124, 123), (112, 121, 122, 113), (116, 125, 126, 117), (120, 129, 121, 112), (115, 124, 125, 116), (119, 128, 129, 120), (114, 123, 124, 115), (118, 127, 128, 119), (113, 122, 123, 114), (131, 132, 133, 134, 135, 136, 137, 138, 130), (143, 152, 153, 144), (138, 147, 139, 130), (133, 142, 143, 134), (137, 146, 147, 138), (132, 141, 142, 133), (136, 145, 146, 137), (131, 140, 141, 132), (135, 144, 145, 136), (130, 139, 140, 131), (134, 143, 144, 135), (154, 163, 164, 155), (147, 156, 148, 139), (142, 151, 152, 143), (146, 155, 156, 147), (141, 150, 151, 142), (145, 154, 155, 146), (140, 149, 150, 141), (144, 153, 154, 145), (139, 148, 149, 140), (165, 174, 166, 157), (149, 158, 159, 150), (153, 162, 163, 154), (148, 157, 158, 149), (152, 161, 162, 153), (156, 165, 157, 148), (151, 160, 161, 152), (155, 164, 165, 156), (150, 159, 160, 151), (171, 180, 181, 172), (160, 169, 170, 161), (164, 173, 174, 165), (159, 168, 169, 160), (163, 172, 173, 164), (158, 167, 168, 159), (162, 171, 172, 163), (157, 166, 167, 158), (161, 170, 171, 162), (176, 175, 183, 182, 181, 180, 179, 178, 177), (166, 175, 176, 167), (170, 179, 180, 171), (174, 183, 175, 166), (169, 178, 179, 170), (173, 182, 183, 174), (168, 177, 178, 169), (172, 181, 182, 173), (167, 176, 177, 168), (185, 186, 187, 188, 189, 190, 191, 192, 184), (197, 206, 207, 198), (192, 201, 193, 184), (187, 196, 197, 188), (191, 200, 201, 192), (186, 195, 196, 187), (190, 199, 200, 191), (185, 194, 195, 186), (189, 198, 199, 190), (184, 193, 194, 185), (188, 197, 198, 189), (208, 217, 218, 209), (201, 210, 202, 193), (196, 205, 206, 197), (200, 209, 210, 201), (195, 204, 205, 196), (199, 208, 209, 200), (194, 203, 204, 195), (198, 207, 208, 199), (193, 202, 203, 194), (219, 228, 220, 211), (203, 212, 213, 204), (207, 216, 217, 208), (202, 211, 212, 203), (206, 215, 216, 207), (210, 219, 211, 202), (205, 214, 215, 206), (209, 218, 219, 210), (204, 213, 214, 205), (225, 234, 235, 226), (214, 223, 224, 215), (218, 227, 228, 219), (213, 222, 223, 214), (217, 226, 227, 218), (212, 221, 222, 213), (216, 225, 226, 217), (211, 220, 221, 212), (215, 224, 225, 216), (230, 229, 237, 236, 235, 234, 233, 232, 231), (220, 229, 230, 221), (224, 233, 234, 225), (228, 237, 229, 220), (223, 232, 233, 224), (227, 236, 237, 228), (222, 231, 232, 223), (226, 235, 236, 227), (221, 230, 231, 222), (239, 240, 241, 242, 243, 244, 245, 246, 238), (251, 260, 261, 252), (246, 255, 247, 238), (241, 250, 251, 242), (245, 254, 255, 246), (240, 249, 250, 241), (244, 253, 254, 245), (239, 248, 249, 240), (243, 252, 253, 244), (238, 247, 248, 239), (242, 251, 252, 243), (262, 271, 272, 263), (255, 264, 256, 247), (250, 259, 260, 251), (254, 263, 264, 255), (249, 258, 259, 250), (253, 262, 263, 254), (248, 257, 258, 249), (252, 261, 262, 253), (247, 256, 257, 248), (273, 282, 274, 265), (257, 266, 267, 258), (261, 270, 271, 262), (256, 265, 266, 257), (260, 269, 270, 261), (264, 273, 265, 256), (259, 268, 269, 260), (263, 272, 273, 264), (258, 267, 268, 259), (279, 288, 289, 280), (268, 277, 278, 269), (272, 281, 282, 273), (267, 276, 277, 268), (271, 280, 281, 272), (266, 275, 276, 267), (270, 279, 280, 271), (265, 274, 275, 266), (269, 278, 279, 270), (284, 283, 291, 290, 289, 288, 287, 286, 285), (274, 283, 284, 275), (278, 287, 288, 279), (282, 291, 283, 274), (277, 286, 287, 278), (281, 290, 291, 282), (276, 285, 286, 277), (280, 289, 290, 281), (275, 284, 285, 276), (293, 294, 295, 296, 297, 298, 299, 300, 292), (305, 314, 315, 306), (300, 309, 301, 292), (295, 304, 305, 296), (299, 308, 309, 300), (294, 303, 304, 295), (298, 307, 308, 299), (293, 302, 303, 294), (297, 306, 307, 298), (292, 301, 302, 293), (296, 305, 306, 297), (316, 325, 326, 317), (309, 318, 310, 301), (304, 313, 314, 305), (308, 317, 318, 309), (303, 312, 313, 304), (307, 316, 317, 308), (302, 311, 312, 303), (306, 315, 316, 307), (301, 310, 311, 302), (327, 336, 328, 319), (311, 320, 321, 312), (315, 324, 325, 316), (310, 319, 320, 311), (314, 323, 324, 315), (318, 327, 319, 310), (313, 322, 323, 314), (317, 326, 327, 318), (312, 321, 322, 313), (333, 342, 343, 334), (322, 331, 332, 323), (326, 335, 336, 327), (321, 330, 331, 322), (325, 334, 335, 326), (320, 329, 330, 321), (324, 333, 334, 325), (319, 328, 329, 320), (323, 332, 333, 324), (338, 337, 345, 344, 343, 342, 341, 340, 339), (328, 337, 338, 329), (332, 341, 342, 333), (336, 345, 337, 328), (331, 340, 341, 332), (335, 344, 345, 336), (330, 339, 340, 331), (334, 343, 344, 335), (329, 338, 339, 330)])
me_cube_002.polygons.foreach_set('use_smooth', [0, 0, 0, 0, 0, 0, 0, 0, 0, 0, 0, 0, 0, 0, 1, 1, 1, 1, 1, 1, 1, 1, 1, 1, 1, 1, 1, 1, 1, 1, 1, 1, 1, 1, 1, 1, 1, 1, 1, 1, 1, 1, 1, 1, 1, 1, 1, 1, 1, 1, 1, 1, 1, 1, 1, 1, 1, 1, 1, 1, 1, 1, 1, 1, 1, 1, 1, 1, 1, 1, 1, 1, 1, 1, 1, 1, 1, 1, 1, 1, 1, 1, 1, 1, 1, 1, 1, 1, 1, 1, 1, 1, 1, 1, 1, 1, 1, 1, 1, 1, 1, 1, 1, 1, 1, 1, 1, 1, 1, 1, 1, 1, 1, 1, 1, 1, 1, 1, 1, 1, 1, 1, 1, 1, 1, 1, 1, 1, 1, 1, 1, 1, 1, 1, 1, 1, 1, 1, 1, 1, 1, 1, 1, 1, 1, 1, 1, 1, 1, 1, 1, 1, 1, 1, 1, 1, 1, 1, 1, 1, 1, 1, 1, 1, 1, 1, 1, 1, 1, 1, 1, 1, 1, 1, 1, 1, 1, 1, 1, 1, 1, 1, 1, 1, 1, 1, 1, 1, 1, 1, 1, 1, 1, 1, 1, 1, 1, 1, 1, 1, 1, 1, 1, 1, 1, 1, 1, 1, 1, 1, 1, 1, 1, 1, 1, 1, 1, 1, 1, 1, 1, 1, 1, 1, 1, 1, 1, 1, 1, 1, 1, 1, 1, 1, 1, 1, 1, 1, 1, 1, 1, 1, 1, 1, 1, 1, 1, 1, 1, 1, 1, 1, 1, 1, 1, 1, 1, 1, 1, 1, 1, 1, 1, 1, 1, 1, 1, 1, 1, 1, 1, 1, 1, 1, 1, 1, 1, 1, 1, 1, 1, 1, 1, 1, 1, 1, 1, 1, 1, 1, 1, 1, 1, 1, 1, 1])
me_cube_002.use_remesh_preserve_volume = False
me_cube_002.use_remesh_preserve_attributes = False
me_cube_002.use_mirror_vertex_groups = False
me_cube_002.update()
me_cube_001 = bpy.data.meshes.new('Cube.001')
me_cube_001.from_pydata([(-1.796, 3.622, -1.0), (-1.375, 3.622, -1.0), (-1.796, 1.027, -0.6638), (-1.794, 3.631, -0.6981), (-1.796, 1.027, -1.0), (-1.373, 3.631, -0.6981), (-1.585, 3.622, -1.0), (-1.375, 1.027, -0.5794), (-1.375, 1.027, -1.0), (-1.794, 1.036, -0.6981), (-1.596, 3.607, -0.7149), (-1.373, 1.036, -0.6981), (-1.585, 1.027, -1.0), (-1.585, 1.027, -0.5794), (-1.796, 2.324, -0.6638), (-1.375, 2.324, -1.0), (-1.796, 2.324, -1.0), (-1.375, 2.324, -0.5794), (-1.794, 2.334, -0.6981), (-1.373, 2.334, -0.6981), (-1.585, 2.324, -1.0), (-1.585, 2.324, -0.5794), (-1.795, -1.54, -1.0), (-1.374, -1.54, -0.5794), (-1.792, -1.54, -0.664), (-1.374, -1.54, -1.0), (-1.793, -1.531, -0.6981), (-1.373, -1.531, -0.6981), (-1.585, -1.54, -1.0), (-1.585, -1.54, -0.5794), (-1.79, 3.622, -0.6846), (-1.375, 3.622, -0.6846), (-1.765, 1.027, -0.6985), (-1.584, 3.61, -0.6953), (-1.375, 1.027, -0.6846), (-1.765, 2.324, -0.6985), (-1.375, 2.324, -0.6846), (-1.767, -1.494, -0.6935), (-1.374, -1.54, -0.6846), (-1.796, 3.622, -0.8948), (-1.375, 3.622, -0.8948), (-1.771, 0.9128, -0.8936), (-1.585, 3.611, -0.8948), (-1.375, 1.027, -0.8948), (-1.796, 2.324, -0.8948), (-1.375, 2.324, -0.8948), (-1.374, -1.54, -0.8948), (-1.788, -1.54, -0.8938), (-1.796, 3.622, -0.9219), (-1.375, 3.622, -0.9219), (-1.796, 1.027, -0.9219), (-1.585, 3.622, -0.9219), (-1.375, 1.027, -0.9219), (-1.796, 2.324, -0.9219), (-1.375, 2.324, -0.9219), (-1.374, -1.54, -0.9219), (-1.795, -1.54, -0.9219), (-1.796, 3.622, -0.9185), (-1.375, 3.622, -0.9185), (-1.785, 1.027, -0.9123), (-1.585, 3.635, -0.9185), (-1.375, 1.027, -0.9185), (-1.775, 2.324, -0.9185), (-1.375, 2.324, -0.9185), (-1.374, -1.54, -0.9185), (-1.795, -1.54, -0.9185), (-1.791, 3.604, -0.6638), (-1.79, 3.622, -0.6821), (-1.375, 3.622, -0.5978), (-1.375, 3.604, -0.5794), (-1.585, 3.604, -0.5794), (-1.56, 3.613, -0.6459), (-1.789, -1.537, -0.8344), (-1.79, -1.536, -0.8114), (-1.414, -1.54, -0.6765), (-1.42, -1.54, -0.6861), (-1.425, -1.54, -0.6973), (-1.435, -1.54, -0.7034), (-1.444, -1.54, -0.7101), (-1.459, -1.54, -0.7211), (-1.482, -1.54, -0.7417), (-1.495, -1.54, -0.7544), (-1.499, -1.54, -0.7557), (-1.474, -1.54, -0.7304), (-1.453, -1.54, -0.7145), (-1.43, -1.54, -0.6987), (-1.414, -1.506, -0.6765), (-1.419, -1.506, -0.6861), (-1.425, -1.506, -0.6973), (-1.435, -1.506, -0.7034), (-1.443, -1.506, -0.7101), (-1.459, -1.506, -0.7211), (-1.482, -1.506, -0.7417), (-1.495, -1.506, -0.7544), (-1.499, -1.506, -0.7557), (-1.474, -1.506, -0.7304), (-1.453, -1.506, -0.7145), (-1.429, -1.506, -0.6987), (-1.69, -1.54, -0.7208), (-1.422, -1.54, -1.0), (-1.396, -1.54, -1.0), (-1.4, -1.536, -0.9926), (-1.411, -1.536, -0.9837), (-1.415, -1.536, -0.9774), (-1.421, -1.536, -0.9766), (-1.424, -1.536, -0.9689), (-1.435, -1.536, -0.96), (-1.444, -1.536, -0.9327), (-1.459, -1.536, -0.9109), (-1.476, -1.536, -0.8807), (-1.471, -1.536, -0.8954), (-1.458, -1.536, -0.9186), (-1.448, -1.536, -0.9443), (-1.444, -1.536, -0.9651), (-1.432, -1.536, -0.9791), (-1.396, -1.536, -1.0), (-1.422, -1.536, -1.0), (-1.432, -1.54, -0.9791), (-1.444, -1.54, -0.9651), (-1.448, -1.54, -0.9443), (-1.458, -1.54, -0.9186), (-1.471, -1.54, -0.8954), (-1.476, -1.54, -0.8807), (-1.459, -1.54, -0.9109), (-1.444, -1.54, -0.9327), (-1.435, -1.54, -0.96), (-1.424, -1.54, -0.9689), (-1.421, -1.54, -0.9766), (-1.415, -1.54, -0.9773), (-1.411, -1.54, -0.9837), (-1.4, -1.54, -0.9926), (-1.741, -1.54, -1.0), (-1.722, -1.54, -1.0), (-1.722, -1.506, -0.9898), (-1.665, -1.506, -0.911), (-1.643, -1.505, -0.8453), (-1.666, -1.506, -0.8935), (-1.689, -1.506, -0.9363), (-1.703, -1.506, -0.9512), (-1.718, -1.506, -0.9677), (-1.722, -1.506, -1.0), (-1.741, -1.506, -1.0), (-1.718, -1.54, -0.9676), (-1.703, -1.54, -0.9512), (-1.689, -1.54, -0.9363), (-1.666, -1.54, -0.8934), (-1.643, -1.54, -0.8453), (-1.665, -1.54, -0.911), (-1.722, -1.54, -0.9898), (-1.61, -1.54, -0.5896), (-1.624, -1.54, -0.5956), (-1.609, -1.51, -0.5893), (-1.626, -1.511, -0.5962), (-1.598, -1.515, -0.6128), (-1.598, -1.515, -0.6664), (-1.598, -1.515, -0.7349), (-1.605, -1.515, -0.6875), (-1.609, -1.515, -0.6315), (-1.609, -1.54, -0.6316), (-1.605, -1.54, -0.6876), (-1.598, -1.54, -0.7349), (-1.598, -1.54, -0.6664), (-1.598, -1.54, -0.6128)], [], [(53, 48, 0, 16), (51, 49, 1, 6), (20, 6, 1, 15), (14, 66, 67, 30, 35), (56, 50, 4, 22), (37, 32, 9, 26), (35, 30, 3, 18), (48, 51, 6, 0), (30, 33, 10, 3), (33, 31, 5, 10), (54, 52, 8, 15), (36, 34, 11, 19), (28, 12, 8, 25, 100, 99), (22, 4, 12, 28, 132, 131), (16, 0, 6, 20), (23, 7, 13, 29), (71, 68, 31, 33), (50, 53, 16, 4), (12, 20, 15, 8), (13, 21, 14, 2), (32, 35, 18, 9), (49, 54, 15, 1), (31, 36, 19, 5), (4, 16, 20, 12), (7, 17, 21, 13), (52, 55, 25, 8), (34, 38, 27, 11), (24, 2, 32, 37), (67, 71, 33, 30), (17, 69, 70, 21), (68, 69, 17, 36, 31), (17, 7, 34, 36), (2, 14, 35, 32), (7, 23, 38, 34), (18, 3, 39, 44), (10, 5, 40, 42), (26, 9, 41, 47, 72, 73), (3, 10, 42, 39), (19, 11, 43, 45), (9, 18, 44, 41), (5, 19, 45, 40), (11, 27, 46, 43), (62, 57, 48, 53), (60, 58, 49, 51), (65, 59, 50, 56), (57, 60, 51, 48), (63, 61, 52, 54), (59, 62, 53, 50), (58, 63, 54, 49), (61, 64, 55, 52), (44, 39, 57, 62), (42, 40, 58, 60), (47, 41, 59, 65), (39, 42, 60, 57), (45, 43, 61, 63), (41, 44, 62, 59), (40, 45, 63, 58), (43, 46, 64, 61), (70, 69, 68, 71), (71, 67, 66, 70), (21, 70, 66, 14), (27, 78, 79), (26, 98, 37), (74, 75, 38), (76, 27, 75), (78, 27, 77), (80, 27, 79), (27, 76, 77), (75, 27, 38), (84, 83, 95, 96), (86, 97, 96, 95, 94, 93, 92, 91, 90, 89, 88, 87), (80, 79, 91, 92), (75, 74, 86, 87), (83, 82, 94, 95), (79, 78, 90, 91), (82, 81, 93, 94), (78, 77, 89, 90), (74, 85, 97, 86), (81, 80, 92, 93), (77, 76, 88, 89), (85, 84, 96, 97), (76, 75, 87, 88), (98, 24, 37), (115, 101, 102, 103, 104, 105, 106, 107, 108, 109, 110, 111, 112, 113, 114, 116), (142, 131, 141, 139), (129, 128, 103, 102), (125, 124, 107, 106), (121, 120, 111, 110), (117, 99, 116, 114), (118, 117, 114, 113), (130, 129, 102, 101), (126, 125, 106, 105), (122, 121, 110, 109), (123, 122, 109, 108), (119, 118, 113, 112), (100, 130, 101, 115), (127, 126, 105, 104), (128, 127, 104, 103), (124, 123, 108, 107), (120, 119, 112, 111), (147, 146, 135, 134), (55, 64, 46, 27, 80, 81, 82, 83, 84, 85, 74, 38, 23, 29, 149, 162, 161, 160, 159, 158, 150, 24, 98, 26, 73, 72, 47, 65, 56, 22, 131, 142, 143, 144, 145, 146, 147, 148, 132, 28, 99, 117, 118, 119, 120, 121, 122, 123, 124, 125, 126, 127, 128, 129, 130, 100, 25), (138, 134, 135, 136, 137), (140, 133, 134, 138, 139, 141), (146, 145, 136, 135), (145, 144, 137, 136), (132, 148, 133, 140), (144, 143, 138, 137), (148, 147, 134, 133), (143, 142, 139, 138), (162, 149, 151, 153), (159, 160, 155, 156), (158, 159, 156, 157), (152, 157, 156, 155, 154, 153, 151), (161, 162, 153, 154), (160, 161, 154, 155), (29, 13, 2, 24, 150, 152, 151, 149), (150, 158, 157, 152)])
me_cube_001.materials.append(mat_material_002)
me_cube_001.use_remesh_preserve_volume = False
me_cube_001.use_remesh_preserve_attributes = False
me_cube_001.use_mirror_vertex_groups = False
me_cube_001.update()
me_plane = bpy.data.meshes.new('Plane')
me_plane.from_pydata([(-10.0, -10.0, 0.0), (10.0, -10.0, 0.0), (-10.0, 10.0, 0.0), (10.0, 10.0, 0.0)], [], [(0, 1, 3, 2)])
me_plane.materials.append(mat_material_001)
me_plane.use_remesh_preserve_volume = False
me_plane.use_remesh_preserve_attributes = False
me_plane.use_mirror_vertex_groups = False
me_plane.update()
me_cube = bpy.data.meshes.new('Cube')
me_cube.from_pydata([(2.892, 3.667, -1.0), (2.892, -3.667, -1.0), (-1.272, -3.667, -1.0), (-1.272, 3.667, -1.0), (2.892, 3.667, 2.477), (2.892, -3.667, 2.477), (-1.272, -3.667, 2.477), (-1.272, 3.667, 2.477), (0.9885, 3.667, 5.43), (0.9885, -3.667, 5.43), (0.6277, -3.667, 5.397), (0.6277, 3.667, 5.397), (0.8324, 3.667, 5.228), (0.8324, -3.667, 5.228), (0.8303, -4.15, 5.234), (0.8788, 4.15, 5.354), (1.015, 4.15, 5.552), (0.9901, -4.15, 5.435), (0.6294, -4.15, 5.393), (0.6778, 4.15, 5.514), (0.7664, 4.15, 5.707), (0.7891, -4.15, 5.594), (1.845, -3.667, 3.768), (2.215, 3.667, 3.19), (0.317, -3.667, 4.694), (0.317, 3.667, 4.694), (2.892, 0.0, -1.0), (-1.272, 1.192e-06, -1.0), (2.892, 0.1766, 2.624), (-1.272, 0.1766, 2.624), (1.531, 0.01723, 4.484), (2.359, -0.09669, 3.134), (0.317, -0.01838, 4.841), (0.7891, -0.07581, 5.741), (1.936, -0.02244, 3.488), (0.9901, -0.04826, 5.582), (-0.4982, -0.006669, 3.616), (0.6659, -0.05595, 5.477), (0.9885, -0.04863, 5.577), (1.427, 3.667, 0.4106), (0.1927, 3.667, 0.4106), (1.427, 3.667, 1.489), (0.1927, 3.667, 1.489), (1.306, 3.577, 0.508), (0.2659, 3.623, 0.4411), (1.3, 3.622, 1.447), (0.2788, 3.605, 1.416), (1.378, 3.303, 0.4893), (0.276, 3.288, 0.4691), (1.36, 3.246, 1.44), (0.2278, 3.351, 1.466), (1.511, 3.262, 0.3367), (0.1081, 3.262, 0.3367), (1.511, 3.262, 1.563), (0.1081, 3.262, 1.563), (-0.2278, 3.262, 3.832), (-1.206, 3.262, 2.519), (-1.147, 3.262, -1.0), (2.651, 3.262, -1.0), (2.578, 1.448, 2.865), (2.651, 3.262, 2.392), (2.892, 3.089, 2.502), (1.693, 3.262, 3.832), (2.549, 3.262, 2.622), (-0.2278, -3.324, 3.832), (-1.206, -3.324, 2.519), (-1.147, -3.324, -1.0), (2.651, -3.324, -1.0), (2.651, -3.324, 2.392), (1.693, -3.324, 3.832), (2.549, -3.324, 2.622), (-0.3873, 3.667, -0.1948), (2.007, 3.667, -0.1948), (2.007, 3.667, 1.881), (-0.3873, 3.667, 1.881), (0.3407, -4.124, 4.627), (0.2995, 4.126, 4.637), (0.2964, 0.2205, 4.807), (0.8191, -4.112, 5.659), (0.7497, 4.14, 5.725), (0.7632, 0.1899, 5.701), (-1.705, -4.156, 1.756), (-1.798, 4.106, 1.776), (-1.746, 0.1611, 1.898), (0.3772, -4.138, 4.805), (0.2997, 4.117, 4.823), (0.2802, 0.2049, 4.984), (0.8158, -4.14, 5.753), (0.7935, 4.124, 5.819), (0.7885, 0.174, 5.797), (-1.754, -4.163, 1.887), (-1.756, 4.133, 1.965), (-1.795, 0.1858, 2.135), (1.03, -4.109, 5.482), (1.008, 4.129, 5.568), (0.9423, 0.1614, 5.543), (1.011, -4.116, 5.621), (0.979, 4.132, 5.659), (1.01, 0.1604, 5.702), (1.827, -4.148, 3.715), (1.866, 4.133, 3.791), (1.788, 0.1717, 4.0), (1.882, -4.144, 3.816), (1.854, 4.129, 3.888), (1.87, 0.1685, 4.052), (2.924, -4.116, 2.384), (2.926, 4.091, 2.45), (2.909, 0.1801, 2.554), (2.941, -4.127, 2.498), (2.901, 4.136, 2.574), (2.9, 0.1789, 2.63), (-1.272, -1.601, -1.0), (-1.272, -2.792, -1.0), (-1.272, -2.843, 1.343), (-1.233, -2.7, -1.0), (-1.233, -1.701, -1.0), (-1.233, -1.847, 1.273), (-1.233, -2.747, 1.252), (-1.344, -1.601, -1.0), (-1.344, -2.792, -1.0), (-1.344, -2.843, 1.343), (-1.344, -2.7, -1.0), (-1.344, -1.701, -1.0), (-1.344, -1.847, 1.273), (-1.344, -2.747, 1.252), (-1.272, -1.759, 1.353), (-1.272, -1.775, 1.368), (-1.345, -1.779, 1.367), (-1.345, -1.759, 1.312), (-1.147, -2.65, -1.0), (-1.147, -1.749, -1.0), (-1.175, -2.695, 1.22), (-1.175, -1.88, 1.237), (-1.272, 2.674, 0.4207), (-1.272, 2.674, 1.446), (-1.272, 1.659, 1.417), (2.892, 2.674, 0.4207), (2.892, 2.674, 1.446), (2.892, 1.659, 1.417), (2.651, 1.659, 1.417), (2.651, 2.674, 1.446), (2.892, 1.659, 0.4207), (2.651, 2.674, 0.4207), (-1.272, 1.659, 0.4207), (2.651, 1.659, 0.4207), (-1.168, 2.674, 0.4207), (-1.179, 2.674, 1.446), (-1.179, 1.659, 1.417), (-1.168, 1.659, 0.4207), (2.892, -0.5033, 0.4485), (2.892, -0.5033, 1.395), (2.892, -1.596, 1.395), (2.892, -1.596, 0.4485), (2.651, -0.5296, 0.3926), (2.651, -0.5296, 1.367), (2.651, -1.643, 1.367), (2.651, -1.548, 0.4755), (2.714, -0.5577, 0.4685), (2.714, -1.56, 0.4685), (2.714, -1.56, 1.343), (2.714, -0.5577, 1.343), (2.829, 1.686, 0.435), (2.715, 1.681, 0.4043), (2.847, 2.662, 1.44), (2.735, 2.679, 1.4), (2.854, 2.651, 0.4286), (2.711, 2.665, 0.4147), (2.77, 1.666, 1.41), (2.846, 1.66, 1.402)], [], [(124, 120, 127), (13, 10, 24), (26, 28, 151, 150, 149), (1, 5, 6, 2), (60, 58, 142, 140, 139), (41, 45, 46), (10, 13, 37), (12, 8, 23), (23, 8, 38), (25, 32, 37), (12, 13, 9), (19, 15, 14), (19, 20, 16), (33, 35, 16), (18, 14, 17), (15, 16, 35), (33, 20, 19), (4, 23, 34), (36, 32, 25), (34, 23, 30), (8, 12, 9), (28, 61, 59, 31), (29, 36, 25), (0, 4, 61, 138, 137, 136), (29, 6, 36), (30, 38, 9), (31, 34, 22), (24, 10, 37), (6, 24, 32), (28, 31, 22), (21, 17, 35), (34, 30, 9), (5, 22, 6), (22, 9, 13), (11, 37, 12), (23, 4, 7), (22, 13, 24), (22, 24, 6), (37, 13, 12), (25, 11, 12), (30, 23, 38), (23, 7, 25), (25, 12, 23), (11, 25, 37), (18, 19, 14), (15, 19, 16), (20, 33, 16), (21, 18, 17), (15, 35, 14), (18, 21, 33), (31, 59, 4, 34), (35, 17, 14), (33, 19, 18), (38, 8, 9), (7, 29, 25), (32, 24, 37), (36, 6, 32), (5, 28, 22), (33, 21, 35), (22, 34, 9), (71, 72, 0, 3), (72, 73, 4, 0), (74, 71, 3, 7), (73, 74, 7, 4), (44, 48, 47), (40, 42, 46), (39, 43, 45), (40, 44, 43), (50, 54, 52), (46, 45, 49), (44, 46, 50), (43, 47, 49), (54, 53, 63, 62, 55), (47, 51, 53), (48, 52, 51), (49, 53, 54), (52, 54, 55, 56, 57), (51, 52, 57, 58), (51, 58, 60, 63, 53), (61, 4, 59), (63, 60, 68, 70), (168, 138, 141, 161), (56, 55, 64, 65), (62, 63, 70, 69), (58, 57, 130, 129, 66, 67), (55, 62, 69, 64), (64, 69, 70, 68, 67, 66, 65), (42, 41, 46), (43, 44, 47), (44, 40, 46), (41, 39, 45), (39, 40, 43), (48, 50, 52), (50, 46, 49), (48, 44, 50), (45, 43, 49), (49, 47, 53), (47, 48, 51), (50, 49, 54), (40, 39, 72, 71), (39, 41, 73, 72), (42, 40, 71, 74), (41, 42, 74, 73), (76, 79, 80), (75, 77, 80), (77, 83, 82), (77, 75, 81), (85, 86, 89), (84, 87, 89), (86, 85, 91), (86, 92, 90), (82, 83, 92), (79, 94, 95), (81, 75, 84), (75, 78, 87), (82, 91, 85), (76, 85, 88), (81, 90, 92), (88, 97, 94), (95, 94, 100), (97, 103, 100), (87, 78, 93), (89, 87, 96), (89, 98, 97), (80, 95, 93), (104, 110, 109), (104, 102, 108), (98, 96, 102), (98, 104, 103), (96, 93, 99), (95, 101, 99), (106, 109, 110), (102, 99, 105), (103, 109, 106), (101, 100, 106), (77, 76, 80), (78, 75, 80), (76, 77, 82), (83, 77, 81), (88, 85, 89), (86, 84, 89), (92, 86, 91), (84, 86, 90), (91, 82, 92), (80, 79, 95), (90, 81, 84), (84, 75, 87), (76, 82, 85), (79, 76, 88), (83, 81, 92), (79, 88, 94), (101, 95, 100), (94, 97, 100), (96, 87, 93), (98, 89, 96), (88, 89, 97), (78, 80, 93), (103, 104, 109), (104, 98, 102), (97, 98, 103), (102, 96, 99), (93, 95, 99), (107, 106, 110), (108, 102, 105), (99, 101, 105), (100, 103, 106), (107, 101, 106), (126, 127, 120), (124, 127, 123), (113, 120, 119), (114, 112, 119), (115, 122, 118), (121, 119, 120), (114, 121, 124), (116, 117, 124), (2, 6, 29, 27, 111, 125, 126, 113, 112), (116, 123, 122), (125, 128, 127), (125, 111, 118), (113, 126, 120), (112, 113, 119), (121, 114, 119), (111, 115, 118), (124, 121, 120), (117, 114, 124), (118, 122, 123), (123, 116, 124), (123, 128, 118), (115, 116, 122), (126, 125, 127), (128, 125, 118), (115, 114, 129, 130), (117, 116, 132, 131), (116, 115, 130, 132), (57, 56, 147, 146, 145), (114, 117, 131, 129), (127, 128, 123), (110, 108, 105, 107), (104, 108, 110), (107, 105, 101), (29, 7, 3, 133, 134, 135), (26, 0, 136, 141, 138, 61, 28), (130, 57, 145, 148, 147, 56, 65, 66, 129, 131, 132), (27, 29, 135, 143, 133, 3), (161, 141, 136, 165), (165, 136, 137, 163), (163, 137, 138, 168), (135, 147, 148, 143), (143, 148, 145, 133), (133, 145, 146, 134), (134, 146, 147, 135), (68, 60, 139, 144, 153, 154, 155, 67), (1, 26, 149, 152, 151, 28, 5), (67, 155, 156, 153, 144, 142, 58), (157, 153, 156, 158), (158, 156, 155, 159), (159, 155, 154, 160), (160, 154, 153, 157), (149, 157, 158, 152), (152, 158, 159, 151), (151, 159, 160, 150), (150, 160, 157, 149), (139, 167, 162, 144), (167, 168, 161, 162), (144, 162, 166, 142), (162, 161, 165, 166), (142, 166, 164, 140), (166, 165, 163, 164), (140, 164, 167, 139), (164, 163, 168, 167)])
me_cube.materials.append(mat_material)
me_cube.materials.append(mat_material_002)
me_cube.use_remesh_preserve_volume = False
me_cube.use_remesh_preserve_attributes = False
me_cube.use_mirror_vertex_groups = False
me_cube.update()

# ---- objects
ob_cube_004 = bpy.data.objects.new('Cube.004', me_cube_004)
ob_cube_003 = bpy.data.objects.new('Cube.003', me_cube_003)
ob_cube_002 = bpy.data.objects.new('Cube.002', me_cube_002)
ob_cube_001 = bpy.data.objects.new('Cube.001', me_cube_001)
ob_plane = bpy.data.objects.new('Plane', me_plane)
ob_cube = bpy.data.objects.new('Cube', me_cube)
ob_lamp = bpy.data.objects.new('Lamp', light_lamp)
ob_camera = bpy.data.objects.new('Camera', cam_camera)

# ---- transforms, parenting, visibility, modifiers, constraints
ob_cube_004.location = (1.878, 0.7619, 0.1445)
ob_cube_004.rotation_euler = (0.0, -0.0, 4.712)
ob_cube_004.scale = (2.315, 2.315, 2.315)
ob_cube_004.lineart.crease_threshold = 0.0
_m = ob_cube_004.modifiers.new('EdgeSplit', 'EDGE_SPLIT')
_m.split_angle = 0.733
ob_cube_003.location = (-0.4465, 1.634, 0.1445)
ob_cube_003.rotation_euler = (0.0, -0.0, 4.712)
ob_cube_003.scale = (2.315, 2.315, 2.315)
ob_cube_003.lineart.crease_threshold = 0.0
ob_cube_002.location = (1.668, -3.322, 1.293)
ob_cube_002.scale = (1.392, 1.392, 1.392)
ob_cube_002.lineart.crease_threshold = 0.0
ob_cube_001.location = (0.0, 0.0, 1.0)
ob_cube_001.lock_rotations_4d = False
ob_cube_001.empty_display_type = 'ARROWS'
ob_cube_001.lineart.crease_threshold = 0.0
_m = ob_cube_001.modifiers.new('Triangulate', 'TRIANGULATE')
ob_plane.location = (0.0, 0.0, -0.001)
ob_plane.lineart.crease_threshold = 0.0
ob_cube.location = (0.0, 0.0, 1.0)
ob_cube.lock_rotations_4d = False
ob_cube.empty_display_type = 'ARROWS'
ob_cube.lineart.crease_threshold = 0.0
_m = ob_cube.modifiers.new('Triangulate', 'TRIANGULATE')
ob_lamp.location = (4.186, 2.812, 5.904)
ob_lamp.rotation_euler = (0.6503, 0.05522, -4.169)
ob_lamp.lock_rotations_4d = False
ob_lamp.empty_display_type = 'ARROWS'
ob_lamp.color = (0.0, 0.0, 0.0, 0.0)
ob_lamp.lineart.crease_threshold = 0.0
ob_camera.location = (-0.8303, 3.21, 2.377)
ob_camera.rotation_euler = (1.353, 8.804e-06, -2.653)
ob_camera.lock_rotations_4d = False
ob_camera.empty_display_type = 'ARROWS'
ob_camera.color = (0.0, 0.0, 0.0, 0.0)
ob_camera.display_type = 'WIRE'
ob_camera.lineart.crease_threshold = 0.0

# ---- collection membership
col_collection_1.objects.link(ob_cube_004)
col_collection_1.objects.link(ob_cube_003)
col_collection_1.objects.link(ob_cube_002)
col_collection_1.objects.link(ob_cube_001)
col_collection_1.objects.link(ob_plane)
col_collection_1.objects.link(ob_cube)
col_collection_1.objects.link(ob_lamp)
col_collection_1.objects.link(ob_camera)

# ---- scene / render settings (as saved in the file)
scene.camera = ob_camera
scene.frame_start = 1; scene.frame_end = 250; scene.frame_set(0)
scene.render.engine = 'BLENDER_EEVEE_NEXT'
scene.render.resolution_percentage = 50
scene.render.dither_intensity = 0.0
scene.cycles.use_denoising = False
scene.cycles.samples = 10
scene.cycles.sampling_pattern = 'TABULATED_SOBOL'
scene.cycles.light_sampling_threshold = 0.0
scene.cycles.use_adaptive_sampling = False
scene.cycles.use_light_tree = False
scene.cycles.blur_glossy = 0.0
scene.cycles.volume_bounces = 1
scene.cycles.pixel_filter_type = 'GAUSSIAN'
scene.cycles.sample_clamp_indirect = 0.0
scene.view_settings.view_transform = 'Standard'
bpy.context.view_layer.update()

